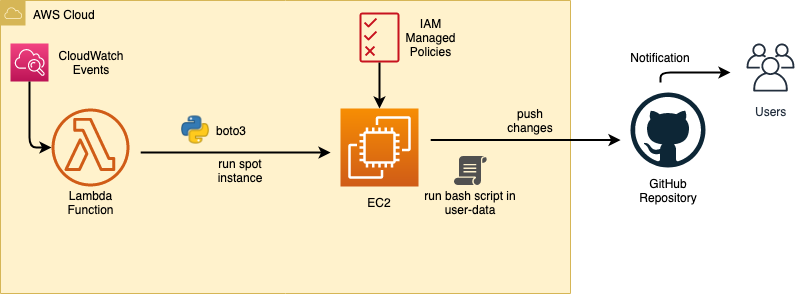

The diagram above was exported from draw.io. Its source (the exported page's mxGraphModel, read from the mxfile embedded in the PNG):
<mxGraphModel dx="1186" dy="657" grid="1" gridSize="10" guides="1" tooltips="1" connect="1" arrows="1" fold="1" page="1" pageScale="1" pageWidth="850" pageHeight="1100" math="0" shadow="0">
  <root>
    <mxCell id="0" />
    <mxCell id="1" parent="0" />
    <mxCell id="6-xjrf-UwQw6EUlH4Cog-3" value="" style="dashed=0;outlineConnect=0;html=1;align=center;labelPosition=center;verticalLabelPosition=bottom;verticalAlign=top;shape=mxgraph.weblogos.github" vertex="1" parent="1">
      <mxGeometry x="650" y="160" width="75" height="75" as="geometry" />
    </mxCell>
    <mxCell id="6-xjrf-UwQw6EUlH4Cog-4" value="AWS Cloud" style="points=[[0,0],[0.25,0],[0.5,0],[0.75,0],[1,0],[1,0.25],[1,0.5],[1,0.75],[1,1],[0.75,1],[0.5,1],[0.25,1],[0,1],[0,0.75],[0,0.5],[0,0.25]];outlineConnect=0;html=1;whiteSpace=wrap;fontSize=12;fontStyle=0;shape=mxgraph.aws4.group;grIcon=mxgraph.aws4.group_aws_cloud;strokeColor=#d6b656;fillColor=#fff2cc;verticalAlign=top;align=left;spacingLeft=30;dashed=0;" vertex="1" parent="1">
      <mxGeometry x="20" y="68" width="570" height="293" as="geometry" />
    </mxCell>
    <mxCell id="6-xjrf-UwQw6EUlH4Cog-5" value="" style="outlineConnect=0;fontColor=#232F3E;gradientColor=none;fillColor=#D05C17;strokeColor=none;dashed=0;verticalLabelPosition=bottom;verticalAlign=top;align=center;html=1;fontSize=12;fontStyle=0;aspect=fixed;pointerEvents=1;shape=mxgraph.aws4.lambda_function;" vertex="1" parent="1">
      <mxGeometry x="71" y="176" width="78" height="78" as="geometry" />
    </mxCell>
    <mxCell id="6-xjrf-UwQw6EUlH4Cog-6" value="" style="outlineConnect=0;fontColor=#232F3E;gradientColor=#F78E04;gradientDirection=north;fillColor=#D05C17;strokeColor=#ffffff;dashed=0;verticalLabelPosition=bottom;verticalAlign=top;align=center;html=1;fontSize=12;fontStyle=0;aspect=fixed;shape=mxgraph.aws4.resourceIcon;resIcon=mxgraph.aws4.ec2;" vertex="1" parent="1">
      <mxGeometry x="360" y="176" width="78" height="78" as="geometry" />
    </mxCell>
    <mxCell id="6-xjrf-UwQw6EUlH4Cog-7" value="Lambda&lt;br&gt;Function" style="text;html=1;strokeColor=none;fillColor=none;align=center;verticalAlign=middle;whiteSpace=wrap;rounded=0;" vertex="1" parent="1">
      <mxGeometry x="90" y="260" width="40" height="20" as="geometry" />
    </mxCell>
    <mxCell id="6-xjrf-UwQw6EUlH4Cog-8" value="EC2" style="text;html=1;strokeColor=none;fillColor=none;align=center;verticalAlign=middle;whiteSpace=wrap;rounded=0;" vertex="1" parent="1">
      <mxGeometry x="379" y="260" width="40" height="20" as="geometry" />
    </mxCell>
    <mxCell id="6-xjrf-UwQw6EUlH4Cog-9" value="" style="endArrow=classic;html=1;exitX=0.246;exitY=0.519;exitDx=0;exitDy=0;exitPerimeter=0;entryX=0.579;entryY=0.519;entryDx=0;entryDy=0;entryPerimeter=0;strokeWidth=2;" edge="1" parent="1" source="6-xjrf-UwQw6EUlH4Cog-4" target="6-xjrf-UwQw6EUlH4Cog-4">
      <mxGeometry width="50" height="50" relative="1" as="geometry">
        <mxPoint x="180" y="250" as="sourcePoint" />
        <mxPoint x="230" y="200" as="targetPoint" />
      </mxGeometry>
    </mxCell>
    <mxCell id="6-xjrf-UwQw6EUlH4Cog-10" value="boto3" style="text;html=1;strokeColor=none;fillColor=none;align=center;verticalAlign=middle;whiteSpace=wrap;rounded=0;" vertex="1" parent="1">
      <mxGeometry x="230" y="188" width="40" height="20" as="geometry" />
    </mxCell>
    <mxCell id="6-xjrf-UwQw6EUlH4Cog-11" value="" style="shape=image;html=1;verticalAlign=top;verticalLabelPosition=bottom;labelBackgroundColor=#ffffff;imageAspect=0;aspect=fixed;image=https://cdn3.iconfinder.com/data/icons/logos-and-brands-adobe/512/267_Python-128.png" vertex="1" parent="1">
      <mxGeometry x="200" y="182.5" width="30" height="30" as="geometry" />
    </mxCell>
    <mxCell id="6-xjrf-UwQw6EUlH4Cog-12" value="" style="endArrow=classic;html=1;exitX=0.246;exitY=0.519;exitDx=0;exitDy=0;exitPerimeter=0;entryX=0.579;entryY=0.519;entryDx=0;entryDy=0;entryPerimeter=0;strokeWidth=2;" edge="1" parent="1">
      <mxGeometry width="50" height="50" relative="1" as="geometry">
        <mxPoint x="450.22" y="207.567" as="sourcePoint" />
        <mxPoint x="640.03" y="207.567" as="targetPoint" />
      </mxGeometry>
    </mxCell>
    <mxCell id="6-xjrf-UwQw6EUlH4Cog-13" value="" style="outlineConnect=0;fontColor=#232F3E;gradientColor=none;fillColor=#C7131F;strokeColor=none;dashed=0;verticalLabelPosition=bottom;verticalAlign=top;align=center;html=1;fontSize=12;fontStyle=0;aspect=fixed;pointerEvents=1;shape=mxgraph.aws4.permissions;" vertex="1" parent="1">
      <mxGeometry x="379" y="80" width="40" height="50" as="geometry" />
    </mxCell>
    <mxCell id="6-xjrf-UwQw6EUlH4Cog-14" value="IAM&lt;br&gt;Managed Policies" style="text;html=1;strokeColor=none;fillColor=none;align=center;verticalAlign=middle;whiteSpace=wrap;rounded=0;" vertex="1" parent="1">
      <mxGeometry x="430" y="95" width="40" height="20" as="geometry" />
    </mxCell>
    <mxCell id="6-xjrf-UwQw6EUlH4Cog-17" value="" style="endArrow=classic;html=1;strokeWidth=2;" edge="1" parent="1" source="6-xjrf-UwQw6EUlH4Cog-13" target="6-xjrf-UwQw6EUlH4Cog-6">
      <mxGeometry width="50" height="50" relative="1" as="geometry">
        <mxPoint x="240" y="180" as="sourcePoint" />
        <mxPoint x="340" y="460" as="targetPoint" />
      </mxGeometry>
    </mxCell>
    <mxCell id="6-xjrf-UwQw6EUlH4Cog-18" value="" style="outlineConnect=0;fontColor=#232F3E;gradientColor=#F34482;gradientDirection=north;fillColor=#BC1356;strokeColor=#ffffff;dashed=0;verticalLabelPosition=bottom;verticalAlign=top;align=center;html=1;fontSize=12;fontStyle=0;aspect=fixed;shape=mxgraph.aws4.resourceIcon;resIcon=mxgraph.aws4.cloudwatch;" vertex="1" parent="1">
      <mxGeometry x="30" y="111" width="38" height="38" as="geometry" />
    </mxCell>
    <mxCell id="6-xjrf-UwQw6EUlH4Cog-19" value="CloudWatch&lt;br&gt;Events" style="text;html=1;strokeColor=none;fillColor=none;align=center;verticalAlign=middle;whiteSpace=wrap;rounded=0;" vertex="1" parent="1">
      <mxGeometry x="90" y="120" width="40" height="20" as="geometry" />
    </mxCell>
    <mxCell id="6-xjrf-UwQw6EUlH4Cog-20" value="" style="endArrow=classic;html=1;strokeWidth=2;edgeStyle=orthogonalEdgeStyle;" edge="1" parent="1" source="6-xjrf-UwQw6EUlH4Cog-18" target="6-xjrf-UwQw6EUlH4Cog-5">
      <mxGeometry width="50" height="50" relative="1" as="geometry">
        <mxPoint x="20" y="430" as="sourcePoint" />
        <mxPoint x="70" y="380" as="targetPoint" />
        <Array as="points">
          <mxPoint x="49" y="215" />
        </Array>
      </mxGeometry>
    </mxCell>
    <mxCell id="6-xjrf-UwQw6EUlH4Cog-21" value="GitHub&lt;br&gt;Repository" style="text;html=1;strokeColor=none;fillColor=none;align=center;verticalAlign=middle;whiteSpace=wrap;rounded=0;" vertex="1" parent="1">
      <mxGeometry x="668" y="248" width="40" height="20" as="geometry" />
    </mxCell>
    <mxCell id="6-xjrf-UwQw6EUlH4Cog-22" value="run spot instance" style="text;html=1;strokeColor=none;fillColor=none;align=center;verticalAlign=middle;whiteSpace=wrap;rounded=0;" vertex="1" parent="1">
      <mxGeometry x="240" y="228" width="40" height="20" as="geometry" />
    </mxCell>
    <mxCell id="6-xjrf-UwQw6EUlH4Cog-23" value="" style="pointerEvents=1;shadow=0;dashed=0;html=1;strokeColor=none;fillColor=#505050;labelPosition=center;verticalLabelPosition=bottom;verticalAlign=top;outlineConnect=0;align=center;shape=mxgraph.office.concepts.script;" vertex="1" parent="1">
      <mxGeometry x="473.5" y="223.5" width="33" height="29" as="geometry" />
    </mxCell>
    <mxCell id="6-xjrf-UwQw6EUlH4Cog-24" value="run bash script in user-data" style="text;html=1;strokeColor=none;fillColor=none;align=center;verticalAlign=middle;whiteSpace=wrap;rounded=0;" vertex="1" parent="1">
      <mxGeometry x="440" y="260" width="100" height="20" as="geometry" />
    </mxCell>
    <mxCell id="6-xjrf-UwQw6EUlH4Cog-25" value="push changes" style="text;html=1;strokeColor=none;fillColor=none;align=center;verticalAlign=middle;whiteSpace=wrap;rounded=0;" vertex="1" parent="1">
      <mxGeometry x="530" y="178" width="40" height="20" as="geometry" />
    </mxCell>
    <mxCell id="6-xjrf-UwQw6EUlH4Cog-26" value="Users" style="outlineConnect=0;fontColor=#232F3E;gradientColor=none;strokeColor=#232F3E;fillColor=#ffffff;dashed=0;verticalLabelPosition=bottom;verticalAlign=top;align=center;html=1;fontSize=12;fontStyle=0;aspect=fixed;shape=mxgraph.aws4.resourceIcon;resIcon=mxgraph.aws4.users;" vertex="1" parent="1">
      <mxGeometry x="760" y="105" width="60" height="60" as="geometry" />
    </mxCell>
    <mxCell id="6-xjrf-UwQw6EUlH4Cog-27" value="" style="endArrow=classic;html=1;strokeWidth=2;edgeStyle=orthogonalEdgeStyle;" edge="1" parent="1">
      <mxGeometry width="50" height="50" relative="1" as="geometry">
        <mxPoint x="680" y="150" as="sourcePoint" />
        <mxPoint x="750" y="140" as="targetPoint" />
        <Array as="points">
          <mxPoint x="680" y="140" />
        </Array>
      </mxGeometry>
    </mxCell>
    <mxCell id="6-xjrf-UwQw6EUlH4Cog-28" value="Notification" style="text;html=1;strokeColor=none;fillColor=none;align=center;verticalAlign=middle;whiteSpace=wrap;rounded=0;" vertex="1" parent="1">
      <mxGeometry x="660" y="115" width="40" height="20" as="geometry" />
    </mxCell>
  </root>
</mxGraphModel>